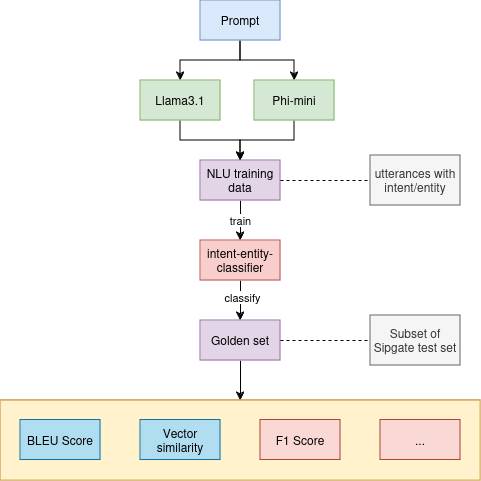

The diagram above was exported from draw.io. Its source (the exported page's mxGraphModel, read from the mxfile embedded in the PNG):
<mxGraphModel dx="1434" dy="822" grid="1" gridSize="10" guides="1" tooltips="1" connect="1" arrows="1" fold="1" page="1" pageScale="1" pageWidth="827" pageHeight="1169" math="0" shadow="0">
  <root>
    <mxCell id="0" />
    <mxCell id="1" parent="0" />
    <mxCell id="l0g2Uv5XOu6KQkiwrYwP-3" style="edgeStyle=orthogonalEdgeStyle;rounded=0;orthogonalLoop=1;jettySize=auto;html=1;exitX=0.5;exitY=1;exitDx=0;exitDy=0;entryX=0.5;entryY=0;entryDx=0;entryDy=0;" parent="1" source="l0g2Uv5XOu6KQkiwrYwP-1" target="l0g2Uv5XOu6KQkiwrYwP-2" edge="1">
      <mxGeometry relative="1" as="geometry" />
    </mxCell>
    <mxCell id="l0g2Uv5XOu6KQkiwrYwP-14" style="edgeStyle=orthogonalEdgeStyle;rounded=0;orthogonalLoop=1;jettySize=auto;html=1;exitX=0.5;exitY=1;exitDx=0;exitDy=0;entryX=0.5;entryY=0;entryDx=0;entryDy=0;" parent="1" source="l0g2Uv5XOu6KQkiwrYwP-1" target="l0g2Uv5XOu6KQkiwrYwP-13" edge="1">
      <mxGeometry relative="1" as="geometry" />
    </mxCell>
    <mxCell id="l0g2Uv5XOu6KQkiwrYwP-1" value="Prompt" style="rounded=0;whiteSpace=wrap;html=1;strokeColor=#6c8ebf;fillColor=#dae8fc;" parent="1" vertex="1">
      <mxGeometry x="360" y="160" width="80" height="40" as="geometry" />
    </mxCell>
    <mxCell id="l0g2Uv5XOu6KQkiwrYwP-5" style="edgeStyle=orthogonalEdgeStyle;rounded=0;orthogonalLoop=1;jettySize=auto;html=1;exitX=0.5;exitY=1;exitDx=0;exitDy=0;entryX=0.5;entryY=0;entryDx=0;entryDy=0;" parent="1" source="l0g2Uv5XOu6KQkiwrYwP-2" target="l0g2Uv5XOu6KQkiwrYwP-4" edge="1">
      <mxGeometry relative="1" as="geometry" />
    </mxCell>
    <mxCell id="l0g2Uv5XOu6KQkiwrYwP-2" value="Llama3.1" style="rounded=0;whiteSpace=wrap;html=1;fillColor=#d5e8d4;strokeColor=#82b366;" parent="1" vertex="1">
      <mxGeometry x="300" y="240" width="80" height="40" as="geometry" />
    </mxCell>
    <mxCell id="l0g2Uv5XOu6KQkiwrYwP-8" style="edgeStyle=orthogonalEdgeStyle;rounded=0;orthogonalLoop=1;jettySize=auto;html=1;exitX=0.5;exitY=1;exitDx=0;exitDy=0;" parent="1" source="l0g2Uv5XOu6KQkiwrYwP-4" target="l0g2Uv5XOu6KQkiwrYwP-7" edge="1">
      <mxGeometry relative="1" as="geometry" />
    </mxCell>
    <mxCell id="VmQvwCVDXgCkdDSpxDy7-2" value="train" style="edgeLabel;html=1;align=center;verticalAlign=middle;resizable=0;points=[];" parent="l0g2Uv5XOu6KQkiwrYwP-8" vertex="1" connectable="0">
      <mxGeometry x="-0.05" y="-1" relative="1" as="geometry">
        <mxPoint as="offset" />
      </mxGeometry>
    </mxCell>
    <mxCell id="l0g2Uv5XOu6KQkiwrYwP-4" value="NLU training data" style="rounded=0;whiteSpace=wrap;html=1;fillColor=#e1d5e7;strokeColor=#9673a6;" parent="1" vertex="1">
      <mxGeometry x="360" y="320" width="80" height="40" as="geometry" />
    </mxCell>
    <mxCell id="l0g2Uv5XOu6KQkiwrYwP-17" style="edgeStyle=orthogonalEdgeStyle;rounded=0;orthogonalLoop=1;jettySize=auto;html=1;exitX=0.5;exitY=1;exitDx=0;exitDy=0;entryX=0.5;entryY=0;entryDx=0;entryDy=0;" parent="1" source="l0g2Uv5XOu6KQkiwrYwP-7" target="l0g2Uv5XOu6KQkiwrYwP-16" edge="1">
      <mxGeometry relative="1" as="geometry" />
    </mxCell>
    <mxCell id="VmQvwCVDXgCkdDSpxDy7-1" value="classify" style="edgeLabel;html=1;align=center;verticalAlign=middle;resizable=0;points=[];" parent="l0g2Uv5XOu6KQkiwrYwP-17" vertex="1" connectable="0">
      <mxGeometry x="-0.2" y="1" relative="1" as="geometry">
        <mxPoint as="offset" />
      </mxGeometry>
    </mxCell>
    <mxCell id="l0g2Uv5XOu6KQkiwrYwP-7" value="intent-entity-classifier" style="rounded=0;whiteSpace=wrap;html=1;fillColor=#f8cecc;strokeColor=#b85450;" parent="1" vertex="1">
      <mxGeometry x="360" y="400" width="80" height="40" as="geometry" />
    </mxCell>
    <mxCell id="l0g2Uv5XOu6KQkiwrYwP-15" style="edgeStyle=orthogonalEdgeStyle;rounded=0;orthogonalLoop=1;jettySize=auto;html=1;exitX=0.5;exitY=1;exitDx=0;exitDy=0;entryX=0.5;entryY=0;entryDx=0;entryDy=0;" parent="1" source="l0g2Uv5XOu6KQkiwrYwP-13" target="l0g2Uv5XOu6KQkiwrYwP-4" edge="1">
      <mxGeometry relative="1" as="geometry" />
    </mxCell>
    <mxCell id="l0g2Uv5XOu6KQkiwrYwP-13" value="Phi-mini" style="rounded=0;whiteSpace=wrap;html=1;fillColor=#d5e8d4;strokeColor=#82b366;" parent="1" vertex="1">
      <mxGeometry x="414" y="240" width="80" height="40" as="geometry" />
    </mxCell>
    <mxCell id="l0g2Uv5XOu6KQkiwrYwP-24" style="edgeStyle=orthogonalEdgeStyle;rounded=0;orthogonalLoop=1;jettySize=auto;html=1;exitX=0.5;exitY=1;exitDx=0;exitDy=0;entryX=0.5;entryY=0;entryDx=0;entryDy=0;" parent="1" source="l0g2Uv5XOu6KQkiwrYwP-16" target="l0g2Uv5XOu6KQkiwrYwP-21" edge="1">
      <mxGeometry relative="1" as="geometry" />
    </mxCell>
    <mxCell id="l0g2Uv5XOu6KQkiwrYwP-16" value="Golden set" style="rounded=0;whiteSpace=wrap;html=1;fillColor=#e1d5e7;strokeColor=#9673a6;" parent="1" vertex="1">
      <mxGeometry x="360" y="480" width="80" height="40" as="geometry" />
    </mxCell>
    <mxCell id="l0g2Uv5XOu6KQkiwrYwP-25" value="" style="group;fillColor=#fad9d5;strokeColor=#ae4132;" parent="1" vertex="1" connectable="0">
      <mxGeometry x="160" y="560" width="480" height="80" as="geometry" />
    </mxCell>
    <mxCell id="l0g2Uv5XOu6KQkiwrYwP-21" value="" style="rounded=0;whiteSpace=wrap;html=1;fillColor=#fff2cc;strokeColor=#d6b656;" parent="l0g2Uv5XOu6KQkiwrYwP-25" vertex="1">
      <mxGeometry width="480" height="80" as="geometry" />
    </mxCell>
    <mxCell id="l0g2Uv5XOu6KQkiwrYwP-18" value="BLEU Score" style="rounded=0;whiteSpace=wrap;html=1;fillColor=#b1ddf0;strokeColor=#10739e;" parent="l0g2Uv5XOu6KQkiwrYwP-25" vertex="1">
      <mxGeometry x="20" y="19.5" width="80" height="40" as="geometry" />
    </mxCell>
    <mxCell id="l0g2Uv5XOu6KQkiwrYwP-19" value="Vector similarity" style="rounded=0;whiteSpace=wrap;html=1;fillColor=#b1ddf0;strokeColor=#10739e;" parent="l0g2Uv5XOu6KQkiwrYwP-25" vertex="1">
      <mxGeometry x="140" y="19.5" width="80" height="40" as="geometry" />
    </mxCell>
    <mxCell id="l0g2Uv5XOu6KQkiwrYwP-20" value="F1 Score" style="rounded=0;whiteSpace=wrap;html=1;fillColor=#fad9d5;strokeColor=#ae4132;" parent="l0g2Uv5XOu6KQkiwrYwP-25" vertex="1">
      <mxGeometry x="260" y="19.5" width="80" height="40" as="geometry" />
    </mxCell>
    <mxCell id="l0g2Uv5XOu6KQkiwrYwP-22" value="..." style="rounded=0;whiteSpace=wrap;html=1;fillColor=#fad9d5;strokeColor=#ae4132;" parent="l0g2Uv5XOu6KQkiwrYwP-25" vertex="1">
      <mxGeometry x="380" y="19.5" width="80" height="40" as="geometry" />
    </mxCell>
    <mxCell id="l0g2Uv5XOu6KQkiwrYwP-23" style="edgeStyle=orthogonalEdgeStyle;rounded=0;orthogonalLoop=1;jettySize=auto;html=1;exitX=0.5;exitY=1;exitDx=0;exitDy=0;" parent="l0g2Uv5XOu6KQkiwrYwP-25" edge="1">
      <mxGeometry relative="1" as="geometry">
        <mxPoint x="240" y="59.5" as="sourcePoint" />
        <mxPoint x="240" y="59.5" as="targetPoint" />
      </mxGeometry>
    </mxCell>
    <mxCell id="l0g2Uv5XOu6KQkiwrYwP-26" value="&lt;div&gt;Subset of&lt;/div&gt;&lt;div&gt;Sipgate test set&lt;/div&gt;" style="rounded=0;whiteSpace=wrap;html=1;fillColor=#f5f5f5;fontColor=#333333;strokeColor=#666666;" parent="1" vertex="1">
      <mxGeometry x="530" y="475" width="90" height="50" as="geometry" />
    </mxCell>
    <mxCell id="l0g2Uv5XOu6KQkiwrYwP-28" value="" style="endArrow=none;dashed=1;html=1;rounded=0;exitX=1;exitY=0.5;exitDx=0;exitDy=0;entryX=0;entryY=0.5;entryDx=0;entryDy=0;" parent="1" source="l0g2Uv5XOu6KQkiwrYwP-16" target="l0g2Uv5XOu6KQkiwrYwP-26" edge="1">
      <mxGeometry width="50" height="50" relative="1" as="geometry">
        <mxPoint x="470" y="460" as="sourcePoint" />
        <mxPoint x="520" y="410" as="targetPoint" />
      </mxGeometry>
    </mxCell>
    <mxCell id="l0g2Uv5XOu6KQkiwrYwP-29" value="utterances with intent/entity" style="rounded=0;whiteSpace=wrap;html=1;fillColor=#f5f5f5;fontColor=#333333;strokeColor=#666666;" parent="1" vertex="1">
      <mxGeometry x="530" y="315" width="90" height="50" as="geometry" />
    </mxCell>
    <mxCell id="l0g2Uv5XOu6KQkiwrYwP-30" value="" style="endArrow=none;dashed=1;html=1;rounded=0;entryX=0;entryY=0.5;entryDx=0;entryDy=0;exitX=1;exitY=0.5;exitDx=0;exitDy=0;" parent="1" source="l0g2Uv5XOu6KQkiwrYwP-4" target="l0g2Uv5XOu6KQkiwrYwP-29" edge="1">
      <mxGeometry width="50" height="50" relative="1" as="geometry">
        <mxPoint x="430" y="420" as="sourcePoint" />
        <mxPoint x="480" y="370" as="targetPoint" />
      </mxGeometry>
    </mxCell>
  </root>
</mxGraphModel>